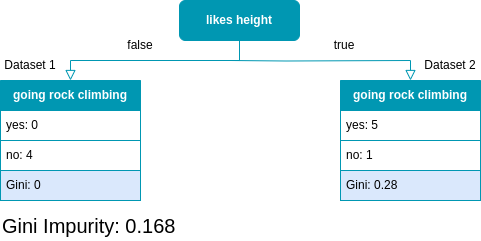

The diagram above was exported from draw.io. Its source (the exported page's mxGraphModel, read from the mxfile embedded in the PNG):
<mxGraphModel dx="1125" dy="712" grid="1" gridSize="10" guides="1" tooltips="1" connect="1" arrows="1" fold="1" page="1" pageScale="1" pageWidth="827" pageHeight="1169" math="0" shadow="0">
  <root>
    <mxCell id="WIyWlLk6GJQsqaUBKTNV-0" />
    <mxCell id="WIyWlLk6GJQsqaUBKTNV-1" parent="WIyWlLk6GJQsqaUBKTNV-0" />
    <mxCell id="WIyWlLk6GJQsqaUBKTNV-2" value="" style="rounded=0;html=1;jettySize=auto;orthogonalLoop=1;fontSize=11;endArrow=block;endFill=0;endSize=8;strokeWidth=1;shadow=0;labelBackgroundColor=none;edgeStyle=orthogonalEdgeStyle;entryX=0.5;entryY=0;entryDx=0;entryDy=0;exitX=0.5;exitY=1;exitDx=0;exitDy=0;strokeColor=#0097B2;" parent="WIyWlLk6GJQsqaUBKTNV-1" source="WIyWlLk6GJQsqaUBKTNV-3" target="6RAvZoOkwJJ0aY-hINyB-0" edge="1">
      <mxGeometry relative="1" as="geometry">
        <mxPoint x="220" y="170" as="targetPoint" />
      </mxGeometry>
    </mxCell>
    <mxCell id="WIyWlLk6GJQsqaUBKTNV-3" value="&lt;font color=&quot;#ffffff&quot;&gt;&lt;b&gt;likes height&lt;/b&gt;&lt;/font&gt;" style="rounded=1;whiteSpace=wrap;html=1;fontSize=12;glass=0;strokeWidth=1;shadow=0;fillColor=#0097B2;strokeColor=#0097B2;" parent="WIyWlLk6GJQsqaUBKTNV-1" vertex="1">
      <mxGeometry x="279" y="120" width="120" height="40" as="geometry" />
    </mxCell>
    <mxCell id="6RAvZoOkwJJ0aY-hINyB-0" value="&lt;font color=&quot;#ffffff&quot;&gt;&lt;b&gt;going rock climbing&lt;/b&gt;&lt;/font&gt;" style="swimlane;fontStyle=0;childLayout=stackLayout;horizontal=1;startSize=30;horizontalStack=0;resizeParent=1;resizeParentMax=0;resizeLast=0;collapsible=1;marginBottom=0;whiteSpace=wrap;html=1;fillColor=#0097B2;strokeColor=#0097B2;" vertex="1" parent="WIyWlLk6GJQsqaUBKTNV-1">
      <mxGeometry x="100" y="200" width="140" height="120" as="geometry" />
    </mxCell>
    <mxCell id="6RAvZoOkwJJ0aY-hINyB-1" value="yes: 0" style="text;strokeColor=#0097B2;fillColor=default;align=left;verticalAlign=middle;spacingLeft=4;spacingRight=4;overflow=hidden;points=[[0,0.5],[1,0.5]];portConstraint=eastwest;rotatable=0;whiteSpace=wrap;html=1;labelBackgroundColor=none;" vertex="1" parent="6RAvZoOkwJJ0aY-hINyB-0">
      <mxGeometry y="30" width="140" height="30" as="geometry" />
    </mxCell>
    <mxCell id="6RAvZoOkwJJ0aY-hINyB-2" value="no: 4" style="text;strokeColor=#0097B2;fillColor=default;align=left;verticalAlign=middle;spacingLeft=4;spacingRight=4;overflow=hidden;points=[[0,0.5],[1,0.5]];portConstraint=eastwest;rotatable=0;whiteSpace=wrap;html=1;labelBackgroundColor=none;" vertex="1" parent="6RAvZoOkwJJ0aY-hINyB-0">
      <mxGeometry y="60" width="140" height="30" as="geometry" />
    </mxCell>
    <mxCell id="6RAvZoOkwJJ0aY-hINyB-3" value="Gini: 0" style="text;strokeColor=#0097B2;fillColor=#dae8fc;align=left;verticalAlign=middle;spacingLeft=4;spacingRight=4;overflow=hidden;points=[[0,0.5],[1,0.5]];portConstraint=eastwest;rotatable=0;whiteSpace=wrap;html=1;" vertex="1" parent="6RAvZoOkwJJ0aY-hINyB-0">
      <mxGeometry y="90" width="140" height="30" as="geometry" />
    </mxCell>
    <mxCell id="6RAvZoOkwJJ0aY-hINyB-4" value="&lt;font color=&quot;#ffffff&quot;&gt;&lt;b&gt;going rock climbing&lt;/b&gt;&lt;/font&gt;" style="swimlane;fontStyle=0;childLayout=stackLayout;horizontal=1;startSize=30;horizontalStack=0;resizeParent=1;resizeParentMax=0;resizeLast=0;collapsible=1;marginBottom=0;whiteSpace=wrap;html=1;fillColor=#0097B2;strokeColor=#0097B2;" vertex="1" parent="WIyWlLk6GJQsqaUBKTNV-1">
      <mxGeometry x="440" y="200" width="140" height="120" as="geometry" />
    </mxCell>
    <mxCell id="6RAvZoOkwJJ0aY-hINyB-5" value="yes: 5" style="text;strokeColor=#0097B2;fillColor=default;align=left;verticalAlign=middle;spacingLeft=4;spacingRight=4;overflow=hidden;points=[[0,0.5],[1,0.5]];portConstraint=eastwest;rotatable=0;whiteSpace=wrap;html=1;labelBackgroundColor=none;" vertex="1" parent="6RAvZoOkwJJ0aY-hINyB-4">
      <mxGeometry y="30" width="140" height="30" as="geometry" />
    </mxCell>
    <mxCell id="6RAvZoOkwJJ0aY-hINyB-6" value="no: 1" style="text;strokeColor=#0097B2;fillColor=default;align=left;verticalAlign=middle;spacingLeft=4;spacingRight=4;overflow=hidden;points=[[0,0.5],[1,0.5]];portConstraint=eastwest;rotatable=0;whiteSpace=wrap;html=1;labelBorderColor=none;labelBackgroundColor=none;" vertex="1" parent="6RAvZoOkwJJ0aY-hINyB-4">
      <mxGeometry y="60" width="140" height="30" as="geometry" />
    </mxCell>
    <mxCell id="6RAvZoOkwJJ0aY-hINyB-7" value="Gini: 0.28" style="text;strokeColor=#0097B2;fillColor=#dae8fc;align=left;verticalAlign=middle;spacingLeft=4;spacingRight=4;overflow=hidden;points=[[0,0.5],[1,0.5]];portConstraint=eastwest;rotatable=0;whiteSpace=wrap;html=1;" vertex="1" parent="6RAvZoOkwJJ0aY-hINyB-4">
      <mxGeometry y="90" width="140" height="30" as="geometry" />
    </mxCell>
    <mxCell id="6RAvZoOkwJJ0aY-hINyB-8" value="" style="rounded=0;html=1;jettySize=auto;orthogonalLoop=1;fontSize=11;endArrow=block;endFill=0;endSize=8;strokeWidth=1;shadow=0;labelBackgroundColor=none;edgeStyle=orthogonalEdgeStyle;entryX=0.5;entryY=0;entryDx=0;entryDy=0;strokeColor=#0097B2;" edge="1" parent="WIyWlLk6GJQsqaUBKTNV-1" target="6RAvZoOkwJJ0aY-hINyB-4">
      <mxGeometry relative="1" as="geometry">
        <mxPoint x="330" y="180" as="sourcePoint" />
        <mxPoint x="340" y="210" as="targetPoint" />
      </mxGeometry>
    </mxCell>
    <mxCell id="6RAvZoOkwJJ0aY-hINyB-10" value="Dataset 1" style="text;html=1;strokeColor=none;fillColor=none;align=center;verticalAlign=middle;whiteSpace=wrap;rounded=0;" vertex="1" parent="WIyWlLk6GJQsqaUBKTNV-1">
      <mxGeometry x="100" y="170" width="60" height="30" as="geometry" />
    </mxCell>
    <mxCell id="6RAvZoOkwJJ0aY-hINyB-11" value="Dataset 2" style="text;html=1;strokeColor=none;fillColor=none;align=center;verticalAlign=middle;whiteSpace=wrap;rounded=0;" vertex="1" parent="WIyWlLk6GJQsqaUBKTNV-1">
      <mxGeometry x="520" y="170" width="60" height="30" as="geometry" />
    </mxCell>
    <mxCell id="6RAvZoOkwJJ0aY-hINyB-13" value="Gini Impurity: 0.168" style="text;html=1;strokeColor=none;fillColor=none;align=left;verticalAlign=middle;whiteSpace=wrap;rounded=0;fontSize=20;" vertex="1" parent="WIyWlLk6GJQsqaUBKTNV-1">
      <mxGeometry x="100" y="330" width="240" height="30" as="geometry" />
    </mxCell>
    <mxCell id="6RAvZoOkwJJ0aY-hINyB-14" value="false" style="text;html=1;strokeColor=none;fillColor=none;align=center;verticalAlign=middle;whiteSpace=wrap;rounded=0;" vertex="1" parent="WIyWlLk6GJQsqaUBKTNV-1">
      <mxGeometry x="210" y="150" width="60" height="30" as="geometry" />
    </mxCell>
    <mxCell id="6RAvZoOkwJJ0aY-hINyB-16" value="true" style="text;html=1;strokeColor=none;fillColor=none;align=center;verticalAlign=middle;whiteSpace=wrap;rounded=0;" vertex="1" parent="WIyWlLk6GJQsqaUBKTNV-1">
      <mxGeometry x="414" y="150" width="60" height="30" as="geometry" />
    </mxCell>
  </root>
</mxGraphModel>